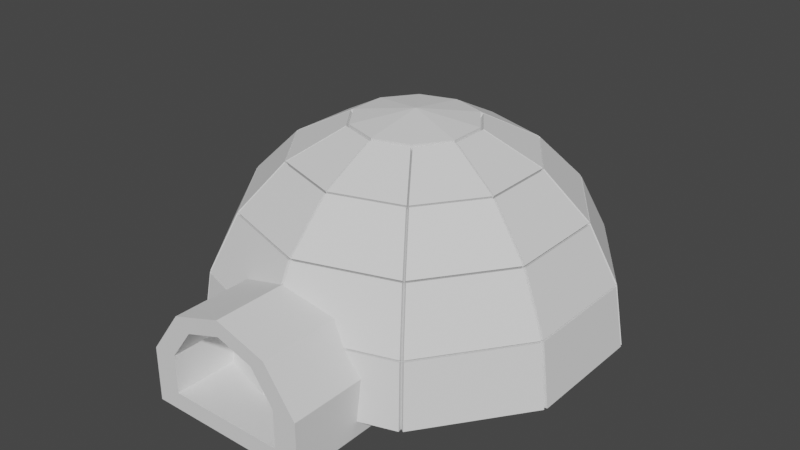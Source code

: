 # Source: igloo.blend  (saved by Blender 2.82.7; exported with 4.5.12 LTS)
import bpy
from mathutils import Matrix  # noqa: F401  (used for matrix-valued properties, if any)

bpy.ops.wm.read_factory_settings(use_empty=True)
scene = bpy.context.scene
scene.name = 'Scene'

# ---- collections
col_collection = bpy.data.collections.new('Collection'); scene.collection.children.link(col_collection)

# ---- world
world_world = bpy.data.worlds.new('World'); scene.world = world_world
world_world.use_nodes = True; world_world.node_tree.nodes.clear()
_N = world_world.node_tree.nodes; _L = world_world.node_tree.links
n0 = _N.new('ShaderNodeOutputWorld'); n0.name = 'World Output'; n0.location = (300, 300)
n1 = _N.new('ShaderNodeBackground'); n1.name = 'Background'; n1.location = (10, 300)
n1.inputs[0].default_value = (0.05088, 0.05088, 0.05088, 1.0)
_L.new(n1.outputs[0], n0.inputs[0])
n0.is_active_output = True
world_world.color = (0.05088, 0.05088, 0.05088)
world_world.use_sun_shadow = False
world_world.sun_shadow_jitter_overblur = 0.0

# ---- meshes
me_sphere_002 = bpy.data.meshes.new('Sphere.002')
me_sphere_002.from_pydata([(0.1816, 0.25, 0.9511), (0.3455, 0.4755, 0.809), (0.4755, 0.6545, 0.5878), (0.559, 0.7694, 0.309), (0.5878, 0.809, -4.371e-08), (0.2939, 0.09549, 0.9511), (0.559, 0.1816, 0.809), (0.7694, 0.25, 0.5878), (0.9045, 0.2939, 0.309), (0.9511, 0.309, -4.371e-08), (0.2939, -0.09549, 0.9511), (0.559, -0.1816, 0.809), (0.7694, -0.25, 0.5878), (0.9045, -0.2939, 0.309), (0.9511, -0.309, -4.371e-08), (0.1816, -0.25, 0.9511), (0.3455, -0.4755, 0.809), (0.4755, -0.6545, 0.5878), (0.559, -0.7694, 0.309), (0.5878, -0.809, -4.371e-08), (2.761e-08, -0.309, 0.9511), (7.232e-08, -0.5878, 0.809), (-1.709e-08, -0.809, 0.5878), (1.021e-07, -0.9511, 0.309), (1.319e-07, -1.0, -4.371e-08), (-0.1816, -0.25, 0.9511), (-0.3455, -0.4755, 0.809), (-0.4755, -0.6545, 0.5878), (-0.559, -0.7694, 0.309), (-0.5878, -0.809, -4.371e-08), (-0.2939, -0.09549, 0.9511), (-0.559, -0.1816, 0.809), (-0.7694, -0.25, 0.5878), (-0.9045, -0.2939, 0.309), (-0.9511, -0.309, -4.371e-08), (-0.2939, 0.09549, 0.9511), (-0.559, 0.1816, 0.809), (-0.7694, 0.25, 0.5878), (-0.9045, 0.2939, 0.309), (-0.9511, 0.309, -4.371e-08), (-0.1816, 0.25, 0.9511), (-0.3455, 0.4755, 0.809), (-0.4755, 0.6545, 0.5878), (-0.559, 0.7694, 0.309), (-0.5878, 0.809, -4.371e-08), (-1.709e-08, 0.309, 0.9511), (-1.065e-07, 0.5878, 0.809), (-1.709e-08, 0.809, 0.5878), (-1.065e-07, 0.9511, 0.309), (-1.959e-07, 1.0, -4.371e-08), (0.007926, 0.9755, 0.3214), (0.007926, 0.8334, 0.6002), (0.4835, 0.6789, 0.6002), (0.5669, 0.7938, 0.3214), (0.008709, 1.027, 0.004245), (0.008709, 0.9779, 0.3133), (0.5677, 0.7962, 0.3133), (0.5965, 0.8358, 0.004245), (0.004159, 0.6006, 0.8341), (0.004159, 0.3218, 0.9762), (0.1858, 0.2628, 0.9762), (0.3497, 0.4883, 0.8341), (0.006382, 0.8287, 0.6074), (0.006382, 0.6074, 0.8287), (0.3519, 0.4952, 0.8287), (0.4819, 0.6742, 0.6074), (0.5798, 0.7845, 0.3214), (0.4963, 0.6696, 0.6002), (0.7902, 0.2651, 0.6002), (0.9253, 0.309, 0.3214), (0.6106, 0.8256, 0.004245), (0.5818, 0.786, 0.3133), (0.9273, 0.3105, 0.3133), (0.9739, 0.3256, 0.004245), (0.3564, 0.4834, 0.8341), (0.1925, 0.2579, 0.9762), (0.3048, 0.1034, 0.9762), (0.5699, 0.1895, 0.8341), (0.4922, 0.6666, 0.6074), (0.3622, 0.4877, 0.8287), (0.5757, 0.1938, 0.8287), (0.7861, 0.2621, 0.6074), (0.7901, 0.25, 0.6074), (0.5797, 0.1816, 0.8287), (0.5797, -0.1816, 0.8287), (0.7901, -0.25, 0.6074), (0.9302, 0.2939, 0.3214), (0.7951, 0.25, 0.6002), (0.7951, -0.25, 0.6002), (0.9302, -0.2939, 0.3214), (0.9792, 0.309, 0.004245), (0.9327, 0.2939, 0.3133), (0.9327, -0.2939, 0.3133), (0.9792, -0.309, 0.004245), (0.5725, 0.1816, 0.8341), (0.3074, 0.09549, 0.9762), (0.3074, -0.09549, 0.9762), (0.5725, -0.1816, 0.8341), (0.7861, -0.2621, 0.6074), (0.5757, -0.1938, 0.8287), (0.3622, -0.4877, 0.8287), (0.4922, -0.6666, 0.6074), (0.9253, -0.309, 0.3214), (0.7902, -0.2651, 0.6002), (0.4963, -0.6696, 0.6002), (0.5798, -0.7845, 0.3214), (0.9739, -0.3256, 0.004245), (0.9273, -0.3105, 0.3133), (0.5818, -0.786, 0.3133), (0.6106, -0.8256, 0.004245), (0.5699, -0.1895, 0.8341), (0.3048, -0.1034, 0.9762), (0.1925, -0.2579, 0.9762), (0.3564, -0.4834, 0.8341), (0.5965, -0.8358, 0.004245), (0.5677, -0.7962, 0.3133), (0.008709, -0.9779, 0.3133), (0.00871, -1.027, 0.004245), (0.3497, -0.4883, 0.8341), (0.1858, -0.2628, 0.9762), (0.004159, -0.3218, 0.9762), (0.004159, -0.6006, 0.8341), (0.4819, -0.6742, 0.6074), (0.3519, -0.4952, 0.8287), (0.006382, -0.6074, 0.8287), (0.006382, -0.8287, 0.6074), (0.5669, -0.7938, 0.3214), (0.4835, -0.6789, 0.6002), (0.007926, -0.8334, 0.6002), (0.007926, -0.9755, 0.3214), (-0.008709, -1.027, 0.004245), (-0.008709, -0.9779, 0.3133), (-0.5677, -0.7962, 0.3133), (-0.5965, -0.8358, 0.004245), (-0.004159, -0.6006, 0.8341), (-0.004159, -0.3218, 0.9762), (-0.1858, -0.2628, 0.9762), (-0.3497, -0.4883, 0.8341), (-0.006382, -0.8287, 0.6074), (-0.006382, -0.6074, 0.8287), (-0.3519, -0.4952, 0.8287), (-0.4819, -0.6742, 0.6074), (-0.007926, -0.9755, 0.3214), (-0.007926, -0.8334, 0.6002), (-0.4835, -0.6789, 0.6002), (-0.5669, -0.7938, 0.3214), (-0.5798, -0.7845, 0.3214), (-0.4963, -0.6696, 0.6002), (-0.7902, -0.2651, 0.6002), (-0.9253, -0.309, 0.3214), (-0.6106, -0.8256, 0.004245), (-0.5818, -0.786, 0.3133), (-0.9273, -0.3105, 0.3133), (-0.9739, -0.3256, 0.004245), (-0.3564, -0.4834, 0.8341), (-0.1925, -0.2579, 0.9762), (-0.3048, -0.1034, 0.9762), (-0.5699, -0.1895, 0.8341), (-0.4922, -0.6666, 0.6074), (-0.3622, -0.4877, 0.8287), (-0.5757, -0.1938, 0.8287), (-0.7861, -0.2621, 0.6074), (-0.9302, -0.2939, 0.3214), (-0.7951, -0.25, 0.6002), (-0.7951, 0.25, 0.6002), (-0.9302, 0.2939, 0.3214), (-0.9792, -0.309, 0.004245), (-0.9327, -0.2939, 0.3133), (-0.9327, 0.2939, 0.3133), (-0.9792, 0.309, 0.004245), (-0.5725, -0.1816, 0.8341), (-0.3074, -0.09549, 0.9762), (-0.3074, 0.09549, 0.9762), (-0.5725, 0.1816, 0.8341), (-0.7901, -0.25, 0.6074), (-0.5797, -0.1816, 0.8287), (-0.5797, 0.1816, 0.8287), (-0.7901, 0.25, 0.6074), (-0.7861, 0.2621, 0.6074), (-0.5757, 0.1938, 0.8287), (-0.3622, 0.4877, 0.8287), (-0.4922, 0.6666, 0.6074), (-0.9253, 0.309, 0.3214), (-0.7902, 0.2651, 0.6002), (-0.4963, 0.6696, 0.6002), (-0.5798, 0.7845, 0.3214), (-0.9739, 0.3256, 0.004245), (-0.9273, 0.3105, 0.3133), (-0.5818, 0.786, 0.3133), (-0.6106, 0.8256, 0.004245), (-0.5699, 0.1895, 0.8341), (-0.3048, 0.1034, 0.9762), (-0.1925, 0.2579, 0.9762), (-0.3564, 0.4834, 0.8341), (-0.3497, 0.4883, 0.8341), (-0.1858, 0.2628, 0.9762), (-0.004159, 0.3218, 0.9762), (-0.004159, 0.6006, 0.8341), (-0.4819, 0.6742, 0.6074), (-0.3519, 0.4952, 0.8287), (-0.006382, 0.6074, 0.8287), (-0.006382, 0.8287, 0.6074), (-0.5669, 0.7938, 0.3214), (-0.4835, 0.6789, 0.6002), (-0.007926, 0.8334, 0.6002), (-0.007926, 0.9755, 0.3214), (-0.5965, 0.8358, 0.004245), (-0.5677, 0.7962, 0.3133), (-0.008709, 0.9779, 0.3133), (-0.00871, 1.027, 0.004245), (0.2939, 0.09549, 0.9836), (0.1816, 0.25, 0.9836), (0.2939, -0.09549, 0.9836), (0.1816, -0.25, 0.9836), (2.624e-08, -0.309, 0.9836), (-1.929e-07, -5.922e-07, 1.033), (-0.1816, -0.25, 0.9836), (-0.2939, -0.09549, 0.9836), (-0.2939, 0.09549, 0.9836), (-0.1816, 0.25, 0.9836), (-1.847e-08, 0.309, 0.9836)], [], [(30, 25, 216, 217), (0, 45, 220, 211), (40, 35, 218, 219), (25, 20, 214, 216), (20, 15, 213, 214), (45, 40, 219, 220), (35, 30, 217, 218), (5, 0, 211, 210), (10, 5, 210, 212), (15, 10, 212, 213), (50, 51, 52, 53), (47, 51, 50, 48), (2, 52, 51, 47), (3, 53, 52, 2), (48, 50, 53, 3), (54, 55, 56, 57), (48, 55, 54, 49), (3, 56, 55, 48), (4, 57, 56, 3), (49, 54, 57, 4), (58, 59, 60, 61), (45, 59, 58, 46), (0, 60, 59, 45), (1, 61, 60, 0), (46, 58, 61, 1), (62, 63, 64, 65), (46, 63, 62, 47), (1, 64, 63, 46), (2, 65, 64, 1), (47, 62, 65, 2), (66, 67, 68, 69), (2, 67, 66, 3), (7, 68, 67, 2), (8, 69, 68, 7), (3, 66, 69, 8), (70, 71, 72, 73), (3, 71, 70, 4), (8, 72, 71, 3), (9, 73, 72, 8), (4, 70, 73, 9), (74, 75, 76, 77), (0, 75, 74, 1), (5, 76, 75, 0), (6, 77, 76, 5), (1, 74, 77, 6), (78, 79, 80, 81), (1, 79, 78, 2), (6, 80, 79, 1), (7, 81, 80, 6), (2, 78, 81, 7), (82, 83, 84, 85), (6, 83, 82, 7), (11, 84, 83, 6), (12, 85, 84, 11), (7, 82, 85, 12), (86, 87, 88, 89), (7, 87, 86, 8), (12, 88, 87, 7), (13, 89, 88, 12), (8, 86, 89, 13), (90, 91, 92, 93), (8, 91, 90, 9), (13, 92, 91, 8), (14, 93, 92, 13), (9, 90, 93, 14), (94, 95, 96, 97), (5, 95, 94, 6), (10, 96, 95, 5), (11, 97, 96, 10), (6, 94, 97, 11), (98, 99, 100, 101), (11, 99, 98, 12), (16, 100, 99, 11), (17, 101, 100, 16), (12, 98, 101, 17), (102, 103, 104, 105), (12, 103, 102, 13), (17, 104, 103, 12), (18, 105, 104, 17), (13, 102, 105, 18), (106, 107, 108, 109), (13, 107, 106, 14), (18, 108, 107, 13), (19, 109, 108, 18), (14, 106, 109, 19), (110, 111, 112, 113), (10, 111, 110, 11), (15, 112, 111, 10), (16, 113, 112, 15), (11, 110, 113, 16), (114, 115, 116, 117), (18, 115, 114, 19), (23, 116, 115, 18), (24, 117, 116, 23), (19, 114, 117, 24), (118, 119, 120, 121), (15, 119, 118, 16), (20, 120, 119, 15), (21, 121, 120, 20), (16, 118, 121, 21), (122, 123, 124, 125), (16, 123, 122, 17), (21, 124, 123, 16), (22, 125, 124, 21), (17, 122, 125, 22), (126, 127, 128, 129), (17, 127, 126, 18), (22, 128, 127, 17), (23, 129, 128, 22), (18, 126, 129, 23), (130, 131, 132, 133), (23, 131, 130, 24), (28, 132, 131, 23), (29, 133, 132, 28), (24, 130, 133, 29), (134, 135, 136, 137), (20, 135, 134, 21), (25, 136, 135, 20), (26, 137, 136, 25), (21, 134, 137, 26), (138, 139, 140, 141), (21, 139, 138, 22), (26, 140, 139, 21), (27, 141, 140, 26), (22, 138, 141, 27), (142, 143, 144, 145), (22, 143, 142, 23), (27, 144, 143, 22), (28, 145, 144, 27), (23, 142, 145, 28), (146, 147, 148, 149), (27, 147, 146, 28), (32, 148, 147, 27), (33, 149, 148, 32), (28, 146, 149, 33), (150, 151, 152, 153), (28, 151, 150, 29), (33, 152, 151, 28), (34, 153, 152, 33), (29, 150, 153, 34), (154, 155, 156, 157), (25, 155, 154, 26), (30, 156, 155, 25), (31, 157, 156, 30), (26, 154, 157, 31), (158, 159, 160, 161), (26, 159, 158, 27), (31, 160, 159, 26), (32, 161, 160, 31), (27, 158, 161, 32), (162, 163, 164, 165), (32, 163, 162, 33), (37, 164, 163, 32), (38, 165, 164, 37), (33, 162, 165, 38), (166, 167, 168, 169), (33, 167, 166, 34), (38, 168, 167, 33), (39, 169, 168, 38), (34, 166, 169, 39), (170, 171, 172, 173), (30, 171, 170, 31), (35, 172, 171, 30), (36, 173, 172, 35), (31, 170, 173, 36), (174, 175, 176, 177), (31, 175, 174, 32), (36, 176, 175, 31), (37, 177, 176, 36), (32, 174, 177, 37), (178, 179, 180, 181), (36, 179, 178, 37), (41, 180, 179, 36), (42, 181, 180, 41), (37, 178, 181, 42), (182, 183, 184, 185), (37, 183, 182, 38), (42, 184, 183, 37), (43, 185, 184, 42), (38, 182, 185, 43), (186, 187, 188, 189), (38, 187, 186, 39), (43, 188, 187, 38), (44, 189, 188, 43), (39, 186, 189, 44), (190, 191, 192, 193), (35, 191, 190, 36), (40, 192, 191, 35), (41, 193, 192, 40), (36, 190, 193, 41), (194, 195, 196, 197), (40, 195, 194, 41), (45, 196, 195, 40), (46, 197, 196, 45), (41, 194, 197, 46), (198, 199, 200, 201), (41, 199, 198, 42), (46, 200, 199, 41), (47, 201, 200, 46), (42, 198, 201, 47), (202, 203, 204, 205), (42, 203, 202, 43), (47, 204, 203, 42), (48, 205, 204, 47), (43, 202, 205, 48), (206, 207, 208, 209), (43, 207, 206, 44), (48, 208, 207, 43), (49, 209, 208, 48), (44, 206, 209, 49), (220, 215, 211), (211, 215, 210), (210, 215, 212), (212, 215, 213), (213, 215, 214), (214, 215, 216), (216, 215, 217), (217, 215, 218), (218, 215, 219), (219, 215, 220)])
_uv = me_sphere_002.uv_layers.new(name='UVMap')
_uv.uv.foreach_set('vector', [8.941e-08, 0.9, 0.1, 0.9, 0.1, 0.9, 8.941e-08, 0.9, 0.6, 0.9, 0.7, 0.9, 0.7, 0.9, 0.6, 0.9, 0.8, 0.9, 0.9, 0.9, 0.9, 0.9, 0.8, 0.9, 0.1, 0.9, 0.2, 0.9, 0.2, 0.9, 0.1, 0.9, 0.2, 0.9, 0.3, 0.9, 0.3, 0.9, 0.2, 0.9, 0.7, 0.9, 0.8, 0.9, 0.8, 0.9, 0.7, 0.9, 0.9, 0.9, 1.0, 0.9, 1.0, 0.9, 0.9, 0.9, 0.5, 0.9, 0.6, 0.9, 0.6, 0.9, 0.5, 0.9, 0.4, 0.9, 0.5, 0.9, 0.5, 0.9, 0.4, 0.9, 0.3, 0.9, 0.4, 0.9, 0.4, 0.9, 0.3, 0.9, 0.7, 0.6, 0.7, 0.7, 0.6, 0.7, 0.6, 0.6, 0.7, 0.7, 0.7, 0.7, 0.7, 0.6, 0.7, 0.6, 0.6, 0.7, 0.6, 0.7, 0.7, 0.7, 0.7, 0.7, 0.6, 0.6, 0.6, 0.6, 0.6, 0.7, 0.6, 0.7, 0.7, 0.6, 0.7, 0.6, 0.6, 0.6, 0.6, 0.6, 0.7, 0.5, 0.7, 0.6, 0.6, 0.6, 0.6, 0.5, 0.7, 0.6, 0.7, 0.6, 0.7, 0.5, 0.7, 0.5, 0.6, 0.6, 0.6, 0.6, 0.7, 0.6, 0.7, 0.6, 0.6, 0.5, 0.6, 0.5, 0.6, 0.6, 0.6, 0.6, 0.7, 0.5, 0.7, 0.5, 0.6, 0.5, 0.6, 0.5, 0.7, 0.8, 0.7, 0.9, 0.6, 0.9, 0.6, 0.8, 0.7, 0.9, 0.7, 0.9, 0.7, 0.8, 0.7, 0.8, 0.6, 0.9, 0.6, 0.9, 0.7, 0.9, 0.7, 0.9, 0.6, 0.8, 0.6, 0.8, 0.6, 0.9, 0.6, 0.9, 0.7, 0.8, 0.7, 0.8, 0.6, 0.8, 0.6, 0.8, 0.7, 0.7, 0.7, 0.8, 0.6, 0.8, 0.6, 0.7, 0.7, 0.8, 0.7, 0.8, 0.7, 0.7, 0.7, 0.7, 0.6, 0.8, 0.6, 0.8, 0.7, 0.8, 0.7, 0.8, 0.6, 0.7, 0.6, 0.7, 0.6, 0.8, 0.6, 0.8, 0.7, 0.7, 0.7, 0.7, 0.6, 0.7, 0.6, 0.7, 0.6, 0.6, 0.6, 0.7, 0.5, 0.7, 0.5, 0.6, 0.6, 0.7, 0.6, 0.7, 0.6, 0.6, 0.6, 0.6, 0.5, 0.7, 0.5, 0.7, 0.6, 0.7, 0.6, 0.7, 0.5, 0.6, 0.5, 0.6, 0.5, 0.7, 0.5, 0.7, 0.6, 0.6, 0.6, 0.6, 0.5, 0.6, 0.5, 0.6, 0.6, 0.5, 0.6, 0.6, 0.5, 0.6, 0.5, 0.5, 0.6, 0.6, 0.6, 0.6, 0.6, 0.5, 0.6, 0.5, 0.5, 0.6, 0.5, 0.6, 0.6, 0.6, 0.6, 0.6, 0.5, 0.5, 0.5, 0.5, 0.5, 0.6, 0.5, 0.6, 0.6, 0.5, 0.6, 0.5, 0.5, 0.5, 0.5, 0.5, 0.6, 0.8, 0.6, 0.9, 0.5, 0.9, 0.5, 0.8, 0.6, 0.9, 0.6, 0.9, 0.6, 0.8, 0.6, 0.8, 0.5, 0.9, 0.5, 0.9, 0.6, 0.9, 0.6, 0.9, 0.5, 0.8, 0.5, 0.8, 0.5, 0.9, 0.5, 0.9, 0.6, 0.8, 0.6, 0.8, 0.5, 0.8, 0.5, 0.8, 0.6, 0.7, 0.6, 0.8, 0.5, 0.8, 0.5, 0.7, 0.6, 0.8, 0.6, 0.8, 0.6, 0.7, 0.6, 0.7, 0.5, 0.8, 0.5, 0.8, 0.6, 0.8, 0.6, 0.8, 0.5, 0.7, 0.5, 0.7, 0.5, 0.8, 0.5, 0.8, 0.6, 0.7, 0.6, 0.7, 0.5, 0.7, 0.5, 0.7, 0.5, 0.7, 0.5, 0.8, 0.4, 0.8, 0.4, 0.7, 0.5, 0.8, 0.5, 0.8, 0.5, 0.7, 0.5, 0.7, 0.4, 0.8, 0.4, 0.8, 0.5, 0.8, 0.5, 0.8, 0.4, 0.7, 0.4, 0.7, 0.4, 0.8, 0.4, 0.8, 0.5, 0.7, 0.5, 0.7, 0.4, 0.7, 0.4, 0.7, 0.5, 0.6, 0.5, 0.7, 0.4, 0.7, 0.4, 0.6, 0.5, 0.7, 0.5, 0.7, 0.5, 0.6, 0.5, 0.6, 0.4, 0.7, 0.4, 0.7, 0.5, 0.7, 0.5, 0.7, 0.4, 0.6, 0.4, 0.6, 0.4, 0.7, 0.4, 0.7, 0.5, 0.6, 0.5, 0.6, 0.4, 0.6, 0.4, 0.6, 0.5, 0.5, 0.5, 0.6, 0.4, 0.6, 0.4, 0.5, 0.5, 0.6, 0.5, 0.6, 0.5, 0.5, 0.5, 0.5, 0.4, 0.6, 0.4, 0.6, 0.5, 0.6, 0.5, 0.6, 0.4, 0.5, 0.4, 0.5, 0.4, 0.6, 0.4, 0.6, 0.5, 0.5, 0.5, 0.5, 0.4, 0.5, 0.4, 0.5, 0.5, 0.8, 0.5, 0.9, 0.4, 0.9, 0.4, 0.8, 0.5, 0.9, 0.5, 0.9, 0.5, 0.8, 0.5, 0.8, 0.4, 0.9, 0.4, 0.9, 0.5, 0.9, 0.5, 0.9, 0.4, 0.8, 0.4, 0.8, 0.4, 0.9, 0.4, 0.9, 0.5, 0.8, 0.5, 0.8, 0.4, 0.8, 0.4, 0.8, 0.4, 0.7, 0.4, 0.8, 0.3, 0.8, 0.3, 0.7, 0.4, 0.8, 0.4, 0.8, 0.4, 0.7, 0.4, 0.7, 0.3, 0.8, 0.3, 0.8, 0.4, 0.8, 0.4, 0.8, 0.3, 0.7, 0.3, 0.7, 0.3, 0.8, 0.3, 0.8, 0.4, 0.7, 0.4, 0.7, 0.3, 0.7, 0.3, 0.7, 0.4, 0.6, 0.4, 0.7, 0.3, 0.7, 0.3, 0.6, 0.4, 0.7, 0.4, 0.7, 0.4, 0.6, 0.4, 0.6, 0.3, 0.7, 0.3, 0.7, 0.4, 0.7, 0.4, 0.7, 0.3, 0.6, 0.3, 0.6, 0.3, 0.7, 0.3, 0.7, 0.4, 0.6, 0.4, 0.6, 0.3, 0.6, 0.3, 0.6, 0.4, 0.5, 0.4, 0.6, 0.3, 0.6, 0.3, 0.5, 0.4, 0.6, 0.4, 0.6, 0.4, 0.5, 0.4, 0.5, 0.3, 0.6, 0.3, 0.6, 0.4, 0.6, 0.4, 0.6, 0.3, 0.5, 0.3, 0.5, 0.3, 0.6, 0.3, 0.6, 0.4, 0.5, 0.4, 0.5, 0.3, 0.5, 0.3, 0.5, 0.4, 0.8, 0.4, 0.9, 0.3, 0.9, 0.3, 0.8, 0.4, 0.9, 0.4, 0.9, 0.4, 0.8, 0.4, 0.8, 0.3, 0.9, 0.3, 0.9, 0.4, 0.9, 0.4, 0.9, 0.3, 0.8, 0.3, 0.8, 0.3, 0.9, 0.3, 0.9, 0.4, 0.8, 0.4, 0.8, 0.3, 0.8, 0.3, 0.8, 0.3, 0.5, 0.3, 0.6, 0.2, 0.6, 0.2, 0.5, 0.3, 0.6, 0.3, 0.6, 0.3, 0.5, 0.3, 0.5, 0.2, 0.6, 0.2, 0.6, 0.3, 0.6, 0.3, 0.6, 0.2, 0.5, 0.2, 0.5, 0.2, 0.6, 0.2, 0.6, 0.3, 0.5, 0.3, 0.5, 0.2, 0.5, 0.2, 0.5, 0.3, 0.8, 0.3, 0.9, 0.2, 0.9, 0.2, 0.8, 0.3, 0.9, 0.3, 0.9, 0.3, 0.8, 0.3, 0.8, 0.2, 0.9, 0.2, 0.9, 0.3, 0.9, 0.3, 0.9, 0.2, 0.8, 0.2, 0.8, 0.2, 0.9, 0.2, 0.9, 0.3, 0.8, 0.3, 0.8, 0.2, 0.8, 0.2, 0.8, 0.3, 0.7, 0.3, 0.8, 0.2, 0.8, 0.2, 0.7, 0.3, 0.8, 0.3, 0.8, 0.3, 0.7, 0.3, 0.7, 0.2, 0.8, 0.2, 0.8, 0.3, 0.8, 0.3, 0.8, 0.2, 0.7, 0.2, 0.7, 0.2, 0.8, 0.2, 0.8, 0.3, 0.7, 0.3, 0.7, 0.2, 0.7, 0.2, 0.7, 0.3, 0.6, 0.3, 0.7, 0.2, 0.7, 0.2, 0.6, 0.3, 0.7, 0.3, 0.7, 0.3, 0.6, 0.3, 0.6, 0.2, 0.7, 0.2, 0.7, 0.3, 0.7, 0.3, 0.7, 0.2, 0.6, 0.2, 0.6, 0.2, 0.7, 0.2, 0.7, 0.3, 0.6, 0.3, 0.6, 0.2, 0.6, 0.2, 0.6, 0.2, 0.5, 0.2, 0.6, 0.1, 0.6, 0.1, 0.5, 0.2, 0.6, 0.2, 0.6, 0.2, 0.5, 0.2, 0.5, 0.1, 0.6, 0.1, 0.6, 0.2, 0.6, 0.2, 0.6, 0.1, 0.5, 0.1, 0.5, 0.1, 0.6, 0.1, 0.6, 0.2, 0.5, 0.2, 0.5, 0.1, 0.5, 0.1, 0.5, 0.2, 0.8, 0.2, 0.9, 0.1, 0.9, 0.1, 0.8, 0.2, 0.9, 0.2, 0.9, 0.2, 0.8, 0.2, 0.8, 0.1, 0.9, 0.1, 0.9, 0.2, 0.9, 0.2, 0.9, 0.1, 0.8, 0.1, 0.8, 0.1, 0.9, 0.1, 0.9, 0.2, 0.8, 0.2, 0.8, 0.1, 0.8, 0.1, 0.8, 0.2, 0.7, 0.2, 0.8, 0.1, 0.8, 0.1, 0.7, 0.2, 0.8, 0.2, 0.8, 0.2, 0.7, 0.2, 0.7, 0.1, 0.8, 0.1, 0.8, 0.2, 0.8, 0.2, 0.8, 0.1, 0.7, 0.1, 0.7, 0.1, 0.8, 0.1, 0.8, 0.2, 0.7, 0.2, 0.7, 0.1, 0.7, 0.1, 0.7, 0.2, 0.6, 0.2, 0.7, 0.1, 0.7, 0.1, 0.6, 0.2, 0.7, 0.2, 0.7, 0.2, 0.6, 0.2, 0.6, 0.1, 0.7, 0.1, 0.7, 0.2, 0.7, 0.2, 0.7, 0.1, 0.6, 0.1, 0.6, 0.1, 0.7, 0.1, 0.7, 0.2, 0.6, 0.2, 0.6, 0.1, 0.6, 0.1, 0.6, 0.1, 0.6, 0.1, 0.7, 0.0, 0.7, 2.98e-08, 0.6, 0.1, 0.7, 0.1, 0.7, 0.1, 0.6, 0.1, 0.6, 0.0, 0.7, 0.0, 0.7, 0.1, 0.7, 0.1, 0.7, 2.98e-08, 0.6, 2.98e-08, 0.6, 0.0, 0.7, 0.0, 0.7, 0.1, 0.6, 0.1, 0.6, 2.98e-08, 0.6, 2.98e-08, 0.6, 0.1, 0.5, 0.1, 0.6, 2.98e-08, 0.6, 2.98e-08, 0.5, 0.1, 0.6, 0.1, 0.6, 0.1, 0.5, 0.1, 0.5, 2.98e-08, 0.6, 2.98e-08, 0.6, 0.1, 0.6, 0.1, 0.6, 2.98e-08, 0.5, 2.98e-08, 0.5, 2.98e-08, 0.6, 2.98e-08, 0.6, 0.1, 0.5, 0.1, 0.5, 2.98e-08, 0.5, 2.98e-08, 0.5, 0.1, 0.8, 0.1, 0.9, 8.941e-08, 0.9, 2.98e-08, 0.8, 0.1, 0.9, 0.1, 0.9, 0.1, 0.8, 0.1, 0.8, 8.941e-08, 0.9, 8.941e-08, 0.9, 0.1, 0.9, 0.1, 0.9, 2.98e-08, 0.8, 2.98e-08, 0.8, 8.941e-08, 0.9, 8.941e-08, 0.9, 0.1, 0.8, 0.1, 0.8, 2.98e-08, 0.8, 2.98e-08, 0.8, 0.1, 0.7, 0.1, 0.8, 2.98e-08, 0.8, 0.0, 0.7, 0.1, 0.8, 0.1, 0.8, 0.1, 0.7, 0.1, 0.7, 2.98e-08, 0.8, 2.98e-08, 0.8, 0.1, 0.8, 0.1, 0.8, 0.0, 0.7, 0.0, 0.7, 2.98e-08, 0.8, 2.98e-08, 0.8, 0.1, 0.7, 0.1, 0.7, 0.0, 0.7, 0.0, 0.7, 1.0, 0.6, 1.0, 0.7, 0.9, 0.7, 0.9, 0.6, 1.0, 0.7, 1.0, 0.7, 1.0, 0.6, 1.0, 0.6, 0.9, 0.7, 0.9, 0.7, 1.0, 0.7, 1.0, 0.7, 0.9, 0.6, 0.9, 0.6, 0.9, 0.7, 0.9, 0.7, 1.0, 0.6, 1.0, 0.6, 0.9, 0.6, 0.9, 0.6, 1.0, 0.5, 1.0, 0.6, 0.9, 0.6, 0.9, 0.5, 1.0, 0.6, 1.0, 0.6, 1.0, 0.5, 1.0, 0.5, 0.9, 0.6, 0.9, 0.6, 1.0, 0.6, 1.0, 0.6, 0.9, 0.5, 0.9, 0.5, 0.9, 0.6, 0.9, 0.6, 1.0, 0.5, 1.0, 0.5, 0.9, 0.5, 0.9, 0.5, 1.0, 0.8, 1.0, 0.9, 0.9, 0.9, 0.9, 0.8, 1.0, 0.9, 1.0, 0.9, 1.0, 0.8, 1.0, 0.8, 0.9, 0.9, 0.9, 0.9, 1.0, 0.9, 1.0, 0.9, 0.9, 0.8, 0.9, 0.8, 0.9, 0.9, 0.9, 0.9, 1.0, 0.8, 1.0, 0.8, 0.9, 0.8, 0.9, 0.8, 1.0, 0.7, 1.0, 0.8, 0.9, 0.8, 0.9, 0.7, 1.0, 0.8, 1.0, 0.8, 1.0, 0.7, 1.0, 0.7, 0.9, 0.8, 0.9, 0.8, 1.0, 0.8, 1.0, 0.8, 0.9, 0.7, 0.9, 0.7, 0.9, 0.8, 0.9, 0.8, 1.0, 0.7, 1.0, 0.7, 0.9, 0.7, 0.9, 0.7, 0.9, 0.7, 0.9, 0.8, 0.8, 0.8, 0.8, 0.7, 0.9, 0.8, 0.9, 0.8, 0.9, 0.7, 0.9, 0.7, 0.8, 0.8, 0.8, 0.8, 0.9, 0.8, 0.9, 0.8, 0.8, 0.7, 0.8, 0.7, 0.8, 0.8, 0.8, 0.8, 0.9, 0.7, 0.9, 0.7, 0.8, 0.7, 0.8, 0.7, 0.9, 0.6, 0.9, 0.7, 0.8, 0.7, 0.8, 0.6, 0.9, 0.7, 0.9, 0.7, 0.9, 0.6, 0.9, 0.6, 0.8, 0.7, 0.8, 0.7, 0.9, 0.7, 0.9, 0.7, 0.8, 0.6, 0.8, 0.6, 0.8, 0.7, 0.8, 0.7, 0.9, 0.6, 0.9, 0.6, 0.8, 0.6, 0.8, 0.6, 0.9, 0.5, 0.9, 0.6, 0.8, 0.6, 0.8, 0.5, 0.9, 0.6, 0.9, 0.6, 0.9, 0.5, 0.9, 0.5, 0.8, 0.6, 0.8, 0.6, 0.9, 0.6, 0.9, 0.6, 0.8, 0.5, 0.8, 0.5, 0.8, 0.6, 0.8, 0.6, 0.9, 0.5, 0.9, 0.5, 0.8, 0.5, 0.8, 0.5, 0.9, 0.8, 0.9, 0.9, 0.8, 0.9, 0.8, 0.8, 0.9, 0.9, 0.9, 0.9, 0.9, 0.8, 0.9, 0.8, 0.8, 0.9, 0.8, 0.9, 0.9, 0.9, 0.9, 0.9, 0.8, 0.8, 0.8, 0.8, 0.8, 0.9, 0.8, 0.9, 0.9, 0.8, 0.9, 0.8, 0.8, 0.8, 0.8, 0.8, 0.8, 0.8, 0.8, 0.9, 0.7, 0.9, 0.7, 0.8, 0.8, 0.9, 0.8, 0.9, 0.8, 0.8, 0.8, 0.8, 0.7, 0.9, 0.7, 0.9, 0.8, 0.9, 0.8, 0.9, 0.7, 0.8, 0.7, 0.8, 0.7, 0.9, 0.7, 0.9, 0.8, 0.8, 0.8, 0.8, 0.7, 0.8, 0.7, 0.8, 0.8, 0.7, 0.8, 0.8, 0.7, 0.8, 0.7, 0.7, 0.8, 0.8, 0.8, 0.8, 0.8, 0.7, 0.8, 0.7, 0.7, 0.8, 0.7, 0.8, 0.8, 0.8, 0.8, 0.8, 0.7, 0.7, 0.7, 0.7, 0.7, 0.8, 0.7, 0.8, 0.8, 0.7, 0.8, 0.7, 0.7, 0.7, 0.7, 0.7, 0.8, 0.6, 0.8, 0.7, 0.7, 0.7, 0.7, 0.6, 0.8, 0.7, 0.8, 0.7, 0.8, 0.6, 0.8, 0.6, 0.7, 0.7, 0.7, 0.7, 0.8, 0.7, 0.8, 0.7, 0.7, 0.6, 0.7, 0.6, 0.7, 0.7, 0.7, 0.7, 0.8, 0.6, 0.8, 0.6, 0.7, 0.6, 0.7, 0.6, 0.8, 0.5, 0.8, 0.6, 0.7, 0.6, 0.7, 0.5, 0.8, 0.6, 0.8, 0.6, 0.8, 0.5, 0.8, 0.5, 0.7, 0.6, 0.7, 0.6, 0.8, 0.6, 0.8, 0.6, 0.7, 0.5, 0.7, 0.5, 0.7, 0.6, 0.7, 0.6, 0.8, 0.5, 0.8, 0.5, 0.7, 0.5, 0.7, 0.5, 0.7, 0.9, 0.65, 1.0, 0.6, 0.9, 0.6, 0.9, 0.55, 1.0, 0.5, 0.9, 0.5, 0.9, 0.45, 1.0, 0.4, 0.9, 0.4, 0.9, 0.35, 1.0, 0.3, 0.9, 0.3, 0.9, 0.25, 1.0, 0.2, 0.9, 0.2, 0.9, 0.15, 1.0, 0.1, 0.9, 0.1, 0.9, 0.05, 1.0, 8.941e-08, 0.9, 1.0, 0.9, 0.95, 1.0, 0.9, 0.9, 0.9, 0.9, 0.85, 1.0, 0.8, 0.9, 0.8, 0.9, 0.75, 1.0, 0.7, 0.9])
me_sphere_002.use_remesh_fix_poles = True
me_sphere_002.use_remesh_preserve_attributes = False
me_sphere_002.use_mirror_vertex_groups = False
me_sphere_002.update()
me_cylinder_001 = bpy.data.meshes.new('Cylinder.001')
me_cylinder_001.from_pydata([(2.341e-08, -0.3723, 0.5041), (2.341e-08, -1.25, 0.5041), (0.2579, -0.3723, 0.4203), (0.2579, -1.25, 0.4203), (0.4173, -0.3723, 0.2009), (0.4173, -1.25, 0.2009), (0.4173, -0.3723, -0.07031), (0.4173, -1.25, -0.07031), (-0.4173, -1.25, -0.07031), (-0.4173, -0.3723, -0.07031), (2.65e-08, -1.25, 0.4245), (-0.4173, -0.3723, 0.2009), (-0.4173, -1.25, 0.2009), (-0.2579, -0.3723, 0.4203), (-0.2579, -1.25, 0.4203), (0.1832, -1.25, 0.365), (0.2964, -1.25, 0.2091), (0.2964, -1.25, 0.01655), (-0.2964, -1.25, 0.01655), (-0.2964, -1.25, 0.2091), (-0.1832, -1.25, 0.365), (2.65e-08, -0.517, 0.4245), (0.1832, -0.517, 0.365), (0.2964, -0.517, 0.2091), (0.2964, -0.517, 0.01655), (-0.2964, -0.517, 0.01655), (-0.2964, -0.517, 0.2091), (-0.1832, -0.517, 0.365)], [], [(0, 1, 3, 2), (2, 3, 5, 4), (4, 5, 7, 6), (9, 8, 12, 11), (11, 12, 14, 13), (13, 14, 1, 0), (14, 12, 19, 20), (5, 3, 15, 16), (3, 1, 10, 15), (12, 8, 18, 19), (7, 8, 18, 17), (1, 14, 20, 10), (7, 5, 16, 17), (19, 18, 25, 26), (20, 19, 26, 27), (15, 10, 21, 22), (16, 15, 22, 23), (17, 16, 23, 24), (10, 20, 27, 21), (17, 18, 25, 24)])
_uv = me_cylinder_001.uv_layers.new(name='UVMap')
_uv.uv.foreach_set('vector', [1.0, 0.5, 1.0, 1.0, 0.9, 1.0, 0.9, 0.5, 0.9, 0.5, 0.9, 1.0, 0.8, 1.0, 0.8, 0.5, 0.8, 0.5, 0.8, 1.0, 0.7, 1.0, 0.7, 0.5, 0.3, 0.5, 0.3, 1.0, 0.2, 1.0, 0.2, 0.5, 0.2, 0.5, 0.2, 1.0, 0.1, 1.0, 0.1, 0.5, 0.1, 0.5, 0.1, 1.0, -7.451e-08, 1.0, -7.451e-08, 0.5, 0.1, 1.0, 0.2, 1.0, 0.2, 1.0, 0.1, 1.0, 0.8, 1.0, 0.9, 1.0, 0.9, 1.0, 0.8, 1.0, 0.9, 1.0, 1.0, 1.0, 1.0, 1.0, 0.9, 1.0, 0.2, 1.0, 0.3, 1.0, 0.3, 1.0, 0.2, 1.0, 0.0, 0.0, 0.0, 0.0, 0.0, 0.0, 0.0, 0.0, -7.451e-08, 1.0, 0.1, 1.0, 0.1, 1.0, -7.451e-08, 1.0, 0.7, 1.0, 0.8, 1.0, 0.8, 1.0, 0.7, 1.0, 0.2, 1.0, 0.3, 1.0, 0.3, 1.0, 0.2, 1.0, 0.1, 1.0, 0.2, 1.0, 0.2, 1.0, 0.1, 1.0, 0.9, 1.0, 1.0, 1.0, 1.0, 1.0, 0.9, 1.0, 0.8, 1.0, 0.9, 1.0, 0.9, 1.0, 0.8, 1.0, 0.7, 1.0, 0.8, 1.0, 0.8, 1.0, 0.7, 1.0, -7.451e-08, 1.0, 0.1, 1.0, 0.1, 1.0, -7.451e-08, 1.0, 0.0, 0.0, 0.0, 0.0, 0.0, 0.0, 0.0, 0.0])
me_cylinder_001.use_remesh_fix_poles = True
me_cylinder_001.use_remesh_preserve_attributes = False
me_cylinder_001.use_mirror_vertex_groups = False
me_cylinder_001.update()

# ---- objects
ob_sphere = bpy.data.objects.new('Sphere', me_sphere_002)
ob_cylinder = bpy.data.objects.new('Cylinder', me_cylinder_001)

# ---- transforms, parenting, visibility, modifiers, constraints
ob_sphere.location = (0.0, 0.0, 0.0)
ob_sphere.lineart.crease_threshold = 0.0
ob_cylinder.location = (0.0, 0.0, 0.0)
ob_cylinder.lineart.crease_threshold = 0.0

# ---- collection membership
col_collection.objects.link(ob_sphere)
col_collection.objects.link(ob_cylinder)

# ---- scene / render settings (as saved in the file)
scene.frame_start = 1; scene.frame_end = 250; scene.frame_set(1)
scene.render.engine = 'BLENDER_EEVEE_NEXT'
scene.cycles.use_denoising = False
scene.cycles.samples = 128
scene.cycles.sampling_pattern = 'TABULATED_SOBOL'
scene.cycles.use_adaptive_sampling = False
scene.cycles.use_light_tree = False
scene.view_settings.view_transform = 'Filmic'
bpy.context.view_layer.update()

# ---- added for rendering (the .blend has no active camera and no usable light): camera, sun
cam_auto = bpy.data.cameras.new('AutoCamera')
cam_auto.lens = 50.0
cam_auto.sensor_width = 36.0
cam_auto.clip_end = 1000.0
ob_auto_camera = bpy.data.objects.new('AutoCamera', cam_auto)
scene.collection.objects.link(ob_auto_camera)
ob_auto_camera.location = (2.96002, -3.66356, 2.84911)
ob_auto_camera.rotation_euler = (1.09748, -7.21219e-08, 0.694738)
scene.camera = ob_auto_camera
light_auto_sun = bpy.data.lights.new('AutoSun', 'SUN')
light_auto_sun.energy = 3.0
light_auto_sun.angle = 0.0523599
ob_auto_sun = bpy.data.objects.new('AutoSun', light_auto_sun)
scene.collection.objects.link(ob_auto_sun)
ob_auto_sun.rotation_euler = (0.872665, 0.174533, 0.523599)
bpy.context.view_layer.update()
